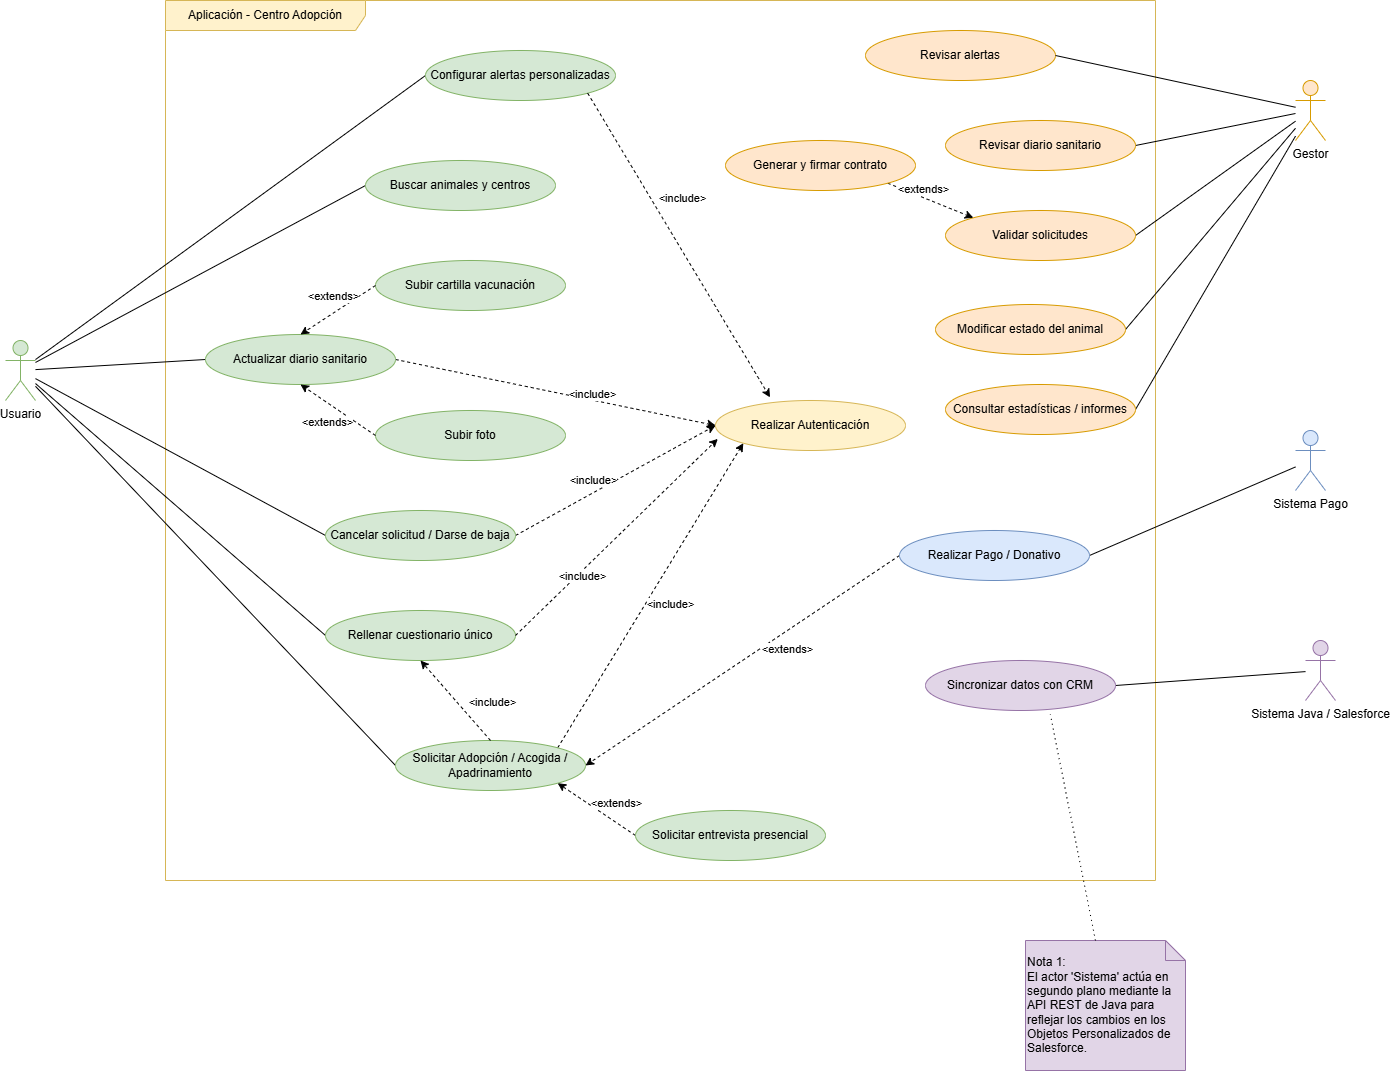

The diagram above was exported from draw.io. Its source (the exported page's mxGraphModel, read from the mxfile embedded in the PNG):
<mxGraphModel dx="3200" dy="1103" grid="1" gridSize="10" guides="1" tooltips="1" connect="1" arrows="1" fold="1" page="1" pageScale="1" pageWidth="1169" pageHeight="827" math="0" shadow="0">
  <root>
    <mxCell id="0" />
    <mxCell id="1" parent="0" />
    <mxCell id="GlURF5pZdQAfaKq-Ie4E-1" parent="1" style="shape=umlFrame;whiteSpace=wrap;html=1;pointerEvents=0;width=200;height=30;fillColor=#fff2cc;strokeColor=#d6b656;" value="Aplicación - Centro Adopción" vertex="1">
      <mxGeometry height="880" width="990" x="-150" y="30" as="geometry" />
    </mxCell>
    <mxCell id="GlURF5pZdQAfaKq-Ie4E-39" edge="1" parent="1" source="GlURF5pZdQAfaKq-Ie4E-2" style="rounded=0;orthogonalLoop=1;jettySize=auto;html=1;entryX=0;entryY=0.5;entryDx=0;entryDy=0;endArrow=none;endFill=0;" target="GlURF5pZdQAfaKq-Ie4E-7">
      <mxGeometry relative="1" as="geometry" />
    </mxCell>
    <mxCell id="GlURF5pZdQAfaKq-Ie4E-40" edge="1" parent="1" source="GlURF5pZdQAfaKq-Ie4E-2" style="rounded=0;orthogonalLoop=1;jettySize=auto;html=1;entryX=0;entryY=0.5;entryDx=0;entryDy=0;endArrow=none;endFill=0;" target="GlURF5pZdQAfaKq-Ie4E-9">
      <mxGeometry relative="1" as="geometry" />
    </mxCell>
    <mxCell id="GlURF5pZdQAfaKq-Ie4E-41" edge="1" parent="1" source="GlURF5pZdQAfaKq-Ie4E-2" style="rounded=0;orthogonalLoop=1;jettySize=auto;html=1;entryX=0;entryY=0.5;entryDx=0;entryDy=0;endArrow=none;endFill=0;" target="GlURF5pZdQAfaKq-Ie4E-10">
      <mxGeometry relative="1" as="geometry" />
    </mxCell>
    <mxCell id="GlURF5pZdQAfaKq-Ie4E-42" edge="1" parent="1" source="GlURF5pZdQAfaKq-Ie4E-2" style="rounded=0;orthogonalLoop=1;jettySize=auto;html=1;entryX=0;entryY=0.5;entryDx=0;entryDy=0;endArrow=none;endFill=0;" target="GlURF5pZdQAfaKq-Ie4E-8">
      <mxGeometry relative="1" as="geometry" />
    </mxCell>
    <mxCell id="GlURF5pZdQAfaKq-Ie4E-43" edge="1" parent="1" source="GlURF5pZdQAfaKq-Ie4E-2" style="rounded=0;orthogonalLoop=1;jettySize=auto;html=1;entryX=0;entryY=0.5;entryDx=0;entryDy=0;endArrow=none;endFill=0;" target="GlURF5pZdQAfaKq-Ie4E-11">
      <mxGeometry relative="1" as="geometry" />
    </mxCell>
    <mxCell id="GlURF5pZdQAfaKq-Ie4E-68" edge="1" parent="1" source="GlURF5pZdQAfaKq-Ie4E-2" style="rounded=0;orthogonalLoop=1;jettySize=auto;html=1;entryX=0;entryY=0.5;entryDx=0;entryDy=0;endArrow=none;endFill=0;" target="GlURF5pZdQAfaKq-Ie4E-64">
      <mxGeometry relative="1" as="geometry" />
    </mxCell>
    <mxCell id="GlURF5pZdQAfaKq-Ie4E-2" parent="1" style="shape=umlActor;verticalLabelPosition=bottom;verticalAlign=top;html=1;fillColor=#d5e8d4;strokeColor=#82b366;" value="Usuario" vertex="1">
      <mxGeometry height="60" width="30" x="-310" y="370" as="geometry" />
    </mxCell>
    <mxCell id="GlURF5pZdQAfaKq-Ie4E-35" edge="1" parent="1" source="GlURF5pZdQAfaKq-Ie4E-3" style="rounded=0;orthogonalLoop=1;jettySize=auto;html=1;entryX=1;entryY=0.5;entryDx=0;entryDy=0;endArrow=none;endFill=0;" target="GlURF5pZdQAfaKq-Ie4E-17">
      <mxGeometry relative="1" as="geometry" />
    </mxCell>
    <mxCell id="GlURF5pZdQAfaKq-Ie4E-36" edge="1" parent="1" source="GlURF5pZdQAfaKq-Ie4E-3" style="rounded=0;orthogonalLoop=1;jettySize=auto;html=1;entryX=1;entryY=0.5;entryDx=0;entryDy=0;endArrow=none;endFill=0;" target="GlURF5pZdQAfaKq-Ie4E-13">
      <mxGeometry relative="1" as="geometry" />
    </mxCell>
    <mxCell id="GlURF5pZdQAfaKq-Ie4E-37" edge="1" parent="1" source="GlURF5pZdQAfaKq-Ie4E-3" style="rounded=0;orthogonalLoop=1;jettySize=auto;html=1;entryX=1;entryY=0.5;entryDx=0;entryDy=0;endArrow=none;endFill=0;" target="GlURF5pZdQAfaKq-Ie4E-12">
      <mxGeometry relative="1" as="geometry" />
    </mxCell>
    <mxCell id="GlURF5pZdQAfaKq-Ie4E-70" edge="1" parent="1" source="GlURF5pZdQAfaKq-Ie4E-3" style="rounded=0;orthogonalLoop=1;jettySize=auto;html=1;entryX=1;entryY=0.5;entryDx=0;entryDy=0;endArrow=none;endFill=0;" target="GlURF5pZdQAfaKq-Ie4E-69">
      <mxGeometry relative="1" as="geometry" />
    </mxCell>
    <mxCell id="GlURF5pZdQAfaKq-Ie4E-3" parent="1" style="shape=umlActor;verticalLabelPosition=bottom;verticalAlign=top;html=1;fillColor=#ffe6cc;strokeColor=#d79b00;" value="Gestor" vertex="1">
      <mxGeometry height="60" width="30" x="980" y="110" as="geometry" />
    </mxCell>
    <mxCell id="GlURF5pZdQAfaKq-Ie4E-34" edge="1" parent="1" source="GlURF5pZdQAfaKq-Ie4E-6" style="rounded=0;orthogonalLoop=1;jettySize=auto;html=1;entryX=1;entryY=0.5;entryDx=0;entryDy=0;endArrow=none;endFill=0;" target="GlURF5pZdQAfaKq-Ie4E-18">
      <mxGeometry relative="1" as="geometry" />
    </mxCell>
    <mxCell id="GlURF5pZdQAfaKq-Ie4E-6" parent="1" style="shape=umlActor;verticalLabelPosition=bottom;verticalAlign=top;html=1;fillColor=#e1d5e7;strokeColor=#9673a6;" value="Sistema Java / Salesforce" vertex="1">
      <mxGeometry height="60" width="30" x="990" y="670" as="geometry" />
    </mxCell>
    <mxCell id="GlURF5pZdQAfaKq-Ie4E-51" edge="1" parent="1" source="GlURF5pZdQAfaKq-Ie4E-7" style="rounded=0;orthogonalLoop=1;jettySize=auto;html=1;exitX=1;exitY=0;exitDx=0;exitDy=0;entryX=0;entryY=1;entryDx=0;entryDy=0;dashed=1;" target="GlURF5pZdQAfaKq-Ie4E-50">
      <mxGeometry relative="1" as="geometry" />
    </mxCell>
    <mxCell id="GlURF5pZdQAfaKq-Ie4E-52" connectable="0" parent="GlURF5pZdQAfaKq-Ie4E-51" style="edgeLabel;html=1;align=center;verticalAlign=middle;resizable=0;points=[];" value="&amp;lt;include&amp;gt;" vertex="1">
      <mxGeometry relative="1" x="0.0106" y="6" as="geometry">
        <mxPoint x="24" y="13" as="offset" />
      </mxGeometry>
    </mxCell>
    <mxCell id="GlURF5pZdQAfaKq-Ie4E-7" parent="1" style="ellipse;whiteSpace=wrap;html=1;fillColor=#d5e8d4;strokeColor=#82b366;" value="Solicitar Adopción / Acogida / Apadrinamiento" vertex="1">
      <mxGeometry height="50" width="190" x="80" y="770" as="geometry" />
    </mxCell>
    <mxCell id="GlURF5pZdQAfaKq-Ie4E-8" parent="1" style="ellipse;whiteSpace=wrap;html=1;fillColor=#d5e8d4;strokeColor=#82b366;" value="Buscar animales y centros" vertex="1">
      <mxGeometry height="50" width="190" x="50" y="190" as="geometry" />
    </mxCell>
    <mxCell id="GlURF5pZdQAfaKq-Ie4E-9" parent="1" style="ellipse;whiteSpace=wrap;html=1;fillColor=#d5e8d4;strokeColor=#82b366;" value="Rellenar cuestionario único" vertex="1">
      <mxGeometry height="50" width="190" x="10" y="640" as="geometry" />
    </mxCell>
    <mxCell id="GlURF5pZdQAfaKq-Ie4E-10" parent="1" style="ellipse;whiteSpace=wrap;html=1;fillColor=#d5e8d4;strokeColor=#82b366;" value="Configurar alertas personalizadas" vertex="1">
      <mxGeometry height="50" width="190" x="110" y="80" as="geometry" />
    </mxCell>
    <mxCell id="GlURF5pZdQAfaKq-Ie4E-55" edge="1" parent="1" source="GlURF5pZdQAfaKq-Ie4E-11" style="rounded=0;orthogonalLoop=1;jettySize=auto;html=1;exitX=1;exitY=0.5;exitDx=0;exitDy=0;entryX=0;entryY=0.5;entryDx=0;entryDy=0;dashed=1;" target="GlURF5pZdQAfaKq-Ie4E-50">
      <mxGeometry relative="1" as="geometry" />
    </mxCell>
    <mxCell id="GlURF5pZdQAfaKq-Ie4E-56" connectable="0" parent="GlURF5pZdQAfaKq-Ie4E-55" style="edgeLabel;html=1;align=center;verticalAlign=middle;resizable=0;points=[];" value="&amp;lt;include&amp;gt;" vertex="1">
      <mxGeometry relative="1" x="0.216" y="6" as="geometry">
        <mxPoint as="offset" />
      </mxGeometry>
    </mxCell>
    <mxCell id="GlURF5pZdQAfaKq-Ie4E-11" parent="1" style="ellipse;whiteSpace=wrap;html=1;fillColor=#d5e8d4;strokeColor=#82b366;" value="Actualizar diario sanitario" vertex="1">
      <mxGeometry height="50" width="190" x="-110" y="364" as="geometry" />
    </mxCell>
    <mxCell id="GlURF5pZdQAfaKq-Ie4E-12" parent="1" style="ellipse;whiteSpace=wrap;html=1;fillColor=#ffe6cc;strokeColor=#d79b00;" value="Revisar diario sanitario" vertex="1">
      <mxGeometry height="50" width="190" x="630" y="150" as="geometry" />
    </mxCell>
    <mxCell id="GlURF5pZdQAfaKq-Ie4E-13" parent="1" style="ellipse;whiteSpace=wrap;html=1;fillColor=#ffe6cc;strokeColor=#d79b00;" value="Validar solicitudes" vertex="1">
      <mxGeometry height="50" width="190" x="630" y="240" as="geometry" />
    </mxCell>
    <mxCell id="GlURF5pZdQAfaKq-Ie4E-14" parent="1" style="ellipse;whiteSpace=wrap;html=1;fillColor=#ffe6cc;strokeColor=#d79b00;" value="Revisar alertas" vertex="1">
      <mxGeometry height="50" width="190" x="550" y="60" as="geometry" />
    </mxCell>
    <mxCell id="GlURF5pZdQAfaKq-Ie4E-15" edge="1" parent="1" source="GlURF5pZdQAfaKq-Ie4E-7" style="rounded=0;orthogonalLoop=1;jettySize=auto;html=1;exitX=0.5;exitY=0;exitDx=0;exitDy=0;dashed=1;entryX=0.5;entryY=1;entryDx=0;entryDy=0;" target="GlURF5pZdQAfaKq-Ie4E-9">
      <mxGeometry relative="1" as="geometry">
        <mxPoint x="190" y="110" as="targetPoint" />
      </mxGeometry>
    </mxCell>
    <mxCell id="GlURF5pZdQAfaKq-Ie4E-16" connectable="0" parent="GlURF5pZdQAfaKq-Ie4E-15" style="edgeLabel;html=1;align=center;verticalAlign=middle;resizable=0;points=[];" value="&amp;lt;include&amp;gt;" vertex="1">
      <mxGeometry relative="1" x="-0.1713" y="-2" as="geometry">
        <mxPoint x="29" y="-4" as="offset" />
      </mxGeometry>
    </mxCell>
    <mxCell id="GlURF5pZdQAfaKq-Ie4E-17" parent="1" style="ellipse;whiteSpace=wrap;html=1;fillColor=#ffe6cc;strokeColor=#d79b00;" value="Modificar estado del animal" vertex="1">
      <mxGeometry height="50" width="190" x="620" y="334" as="geometry" />
    </mxCell>
    <mxCell id="GlURF5pZdQAfaKq-Ie4E-18" parent="1" style="ellipse;whiteSpace=wrap;html=1;fillColor=#e1d5e7;strokeColor=#9673a6;" value="Sincronizar datos con CRM" vertex="1">
      <mxGeometry height="50" width="190" x="610" y="690" as="geometry" />
    </mxCell>
    <mxCell id="GlURF5pZdQAfaKq-Ie4E-21" edge="1" parent="1" source="GlURF5pZdQAfaKq-Ie4E-20" style="rounded=0;orthogonalLoop=1;jettySize=auto;html=1;exitX=0;exitY=0.5;exitDx=0;exitDy=0;entryX=1;entryY=1;entryDx=0;entryDy=0;dashed=1;" target="GlURF5pZdQAfaKq-Ie4E-7">
      <mxGeometry relative="1" as="geometry" />
    </mxCell>
    <mxCell id="GlURF5pZdQAfaKq-Ie4E-22" connectable="0" parent="GlURF5pZdQAfaKq-Ie4E-21" style="edgeLabel;html=1;align=center;verticalAlign=middle;resizable=0;points=[];" value="&amp;lt;extends&amp;gt;" vertex="1">
      <mxGeometry relative="1" x="0.1265" as="geometry">
        <mxPoint x="24" y="-3" as="offset" />
      </mxGeometry>
    </mxCell>
    <mxCell id="GlURF5pZdQAfaKq-Ie4E-20" parent="1" style="ellipse;whiteSpace=wrap;html=1;fillColor=#d5e8d4;strokeColor=#82b366;" value="Solicitar entrevista presencial" vertex="1">
      <mxGeometry height="50" width="190" x="320" y="840" as="geometry" />
    </mxCell>
    <mxCell id="GlURF5pZdQAfaKq-Ie4E-23" parent="1" style="ellipse;whiteSpace=wrap;html=1;fillColor=#d5e8d4;strokeColor=#82b366;" value="Subir foto" vertex="1">
      <mxGeometry height="50" width="190" x="60" y="440" as="geometry" />
    </mxCell>
    <mxCell id="GlURF5pZdQAfaKq-Ie4E-24" parent="1" style="ellipse;whiteSpace=wrap;html=1;fillColor=#d5e8d4;strokeColor=#82b366;" value="Subir cartilla vacunación" vertex="1">
      <mxGeometry height="50" width="190" x="60" y="290" as="geometry" />
    </mxCell>
    <mxCell id="GlURF5pZdQAfaKq-Ie4E-25" edge="1" parent="1" source="GlURF5pZdQAfaKq-Ie4E-24" style="rounded=0;orthogonalLoop=1;jettySize=auto;html=1;exitX=0;exitY=0.5;exitDx=0;exitDy=0;entryX=0.5;entryY=0;entryDx=0;entryDy=0;dashed=1;" target="GlURF5pZdQAfaKq-Ie4E-11">
      <mxGeometry relative="1" as="geometry" />
    </mxCell>
    <mxCell id="GlURF5pZdQAfaKq-Ie4E-27" connectable="0" parent="GlURF5pZdQAfaKq-Ie4E-25" style="edgeLabel;html=1;align=center;verticalAlign=middle;resizable=0;points=[];" value="&amp;lt;extends&amp;gt;" vertex="1">
      <mxGeometry relative="1" x="0.0851" y="-3" as="geometry">
        <mxPoint y="-14" as="offset" />
      </mxGeometry>
    </mxCell>
    <mxCell id="GlURF5pZdQAfaKq-Ie4E-26" edge="1" parent="1" source="GlURF5pZdQAfaKq-Ie4E-23" style="rounded=0;orthogonalLoop=1;jettySize=auto;html=1;exitX=0;exitY=0.5;exitDx=0;exitDy=0;entryX=0.5;entryY=1;entryDx=0;entryDy=0;endArrow=classic;endFill=1;dashed=1;" target="GlURF5pZdQAfaKq-Ie4E-11">
      <mxGeometry relative="1" as="geometry" />
    </mxCell>
    <mxCell id="GlURF5pZdQAfaKq-Ie4E-28" connectable="0" parent="GlURF5pZdQAfaKq-Ie4E-26" style="edgeLabel;html=1;align=center;verticalAlign=middle;resizable=0;points=[];" value="&amp;lt;extends&amp;gt;" vertex="1">
      <mxGeometry relative="1" x="0.3436" y="-5" as="geometry">
        <mxPoint x="-1" y="25" as="offset" />
      </mxGeometry>
    </mxCell>
    <mxCell id="GlURF5pZdQAfaKq-Ie4E-31" parent="1" style="shape=note;size=20;whiteSpace=wrap;html=1;align=left;fillColor=#e1d5e7;strokeColor=#9673a6;" value="Nota 1:&lt;div&gt;El actor 'Sistema' actúa en segundo plano mediante la API REST de Java para reflejar los cambios en los Objetos Personalizados de Salesforce.&lt;/div&gt;" vertex="1">
      <mxGeometry height="130" width="160" x="710" y="970" as="geometry" />
    </mxCell>
    <mxCell id="GlURF5pZdQAfaKq-Ie4E-32" edge="1" parent="1" source="GlURF5pZdQAfaKq-Ie4E-31" style="rounded=0;orthogonalLoop=1;jettySize=auto;html=1;exitX=0;exitY=0;exitDx=70;exitDy=0;exitPerimeter=0;entryX=0.657;entryY=1.078;entryDx=0;entryDy=0;entryPerimeter=0;dashed=1;dashPattern=1 4;endArrow=none;endFill=0;" target="GlURF5pZdQAfaKq-Ie4E-18">
      <mxGeometry relative="1" as="geometry" />
    </mxCell>
    <mxCell id="GlURF5pZdQAfaKq-Ie4E-38" edge="1" parent="1" source="GlURF5pZdQAfaKq-Ie4E-3" style="rounded=0;orthogonalLoop=1;jettySize=auto;html=1;endArrow=none;endFill=0;entryX=1;entryY=0.5;entryDx=0;entryDy=0;" target="GlURF5pZdQAfaKq-Ie4E-14">
      <mxGeometry relative="1" as="geometry">
        <mxPoint x="890" y="85" as="targetPoint" />
      </mxGeometry>
    </mxCell>
    <mxCell id="GlURF5pZdQAfaKq-Ie4E-46" edge="1" parent="1" source="GlURF5pZdQAfaKq-Ie4E-44" style="rounded=0;orthogonalLoop=1;jettySize=auto;html=1;entryX=1;entryY=0.5;entryDx=0;entryDy=0;endArrow=none;endFill=0;" target="GlURF5pZdQAfaKq-Ie4E-45">
      <mxGeometry relative="1" as="geometry" />
    </mxCell>
    <mxCell id="GlURF5pZdQAfaKq-Ie4E-44" parent="1" style="shape=umlActor;verticalLabelPosition=bottom;verticalAlign=top;html=1;fillColor=#dae8fc;strokeColor=#6c8ebf;" value="Sistema Pago" vertex="1">
      <mxGeometry height="60" width="30" x="980" y="460" as="geometry" />
    </mxCell>
    <mxCell id="GlURF5pZdQAfaKq-Ie4E-47" edge="1" parent="1" source="GlURF5pZdQAfaKq-Ie4E-45" style="rounded=0;orthogonalLoop=1;jettySize=auto;html=1;exitX=0;exitY=0.5;exitDx=0;exitDy=0;entryX=1;entryY=0.5;entryDx=0;entryDy=0;dashed=1;" target="GlURF5pZdQAfaKq-Ie4E-7">
      <mxGeometry relative="1" as="geometry">
        <mxPoint x="414" y="565" as="sourcePoint" />
      </mxGeometry>
    </mxCell>
    <mxCell id="GlURF5pZdQAfaKq-Ie4E-48" connectable="0" parent="GlURF5pZdQAfaKq-Ie4E-47" style="edgeLabel;html=1;align=center;verticalAlign=middle;resizable=0;points=[];" value="&amp;lt;extends&amp;gt;" vertex="1">
      <mxGeometry relative="1" x="-0.2772" y="3" as="geometry">
        <mxPoint y="15" as="offset" />
      </mxGeometry>
    </mxCell>
    <mxCell id="GlURF5pZdQAfaKq-Ie4E-45" parent="1" style="ellipse;whiteSpace=wrap;html=1;fillColor=#dae8fc;strokeColor=#6c8ebf;" value="Realizar Pago / Donativo" vertex="1">
      <mxGeometry height="50" width="190" x="584" y="560" as="geometry" />
    </mxCell>
    <mxCell id="GlURF5pZdQAfaKq-Ie4E-50" parent="1" style="ellipse;whiteSpace=wrap;html=1;fillColor=#fff2cc;strokeColor=#d6b656;" value="Realizar Autenticación" vertex="1">
      <mxGeometry height="50" width="190" x="400" y="430" as="geometry" />
    </mxCell>
    <mxCell id="GlURF5pZdQAfaKq-Ie4E-53" edge="1" parent="1" source="GlURF5pZdQAfaKq-Ie4E-9" style="rounded=0;orthogonalLoop=1;jettySize=auto;html=1;exitX=1;exitY=0.5;exitDx=0;exitDy=0;entryX=0.012;entryY=0.768;entryDx=0;entryDy=0;entryPerimeter=0;dashed=1;" target="GlURF5pZdQAfaKq-Ie4E-50">
      <mxGeometry relative="1" as="geometry" />
    </mxCell>
    <mxCell id="GlURF5pZdQAfaKq-Ie4E-54" connectable="0" parent="GlURF5pZdQAfaKq-Ie4E-53" style="edgeLabel;html=1;align=center;verticalAlign=middle;resizable=0;points=[];" value="&amp;lt;include&amp;gt;" vertex="1">
      <mxGeometry relative="1" x="-0.2785" y="-1" as="geometry">
        <mxPoint x="-7" y="11" as="offset" />
      </mxGeometry>
    </mxCell>
    <mxCell id="GlURF5pZdQAfaKq-Ie4E-59" edge="1" parent="1" source="GlURF5pZdQAfaKq-Ie4E-10" style="rounded=0;orthogonalLoop=1;jettySize=auto;html=1;exitX=1;exitY=1;exitDx=0;exitDy=0;entryX=0.287;entryY=-0.063;entryDx=0;entryDy=0;entryPerimeter=0;dashed=1;" target="GlURF5pZdQAfaKq-Ie4E-50">
      <mxGeometry relative="1" as="geometry" />
    </mxCell>
    <mxCell id="GlURF5pZdQAfaKq-Ie4E-60" connectable="0" parent="GlURF5pZdQAfaKq-Ie4E-59" style="edgeLabel;html=1;align=center;verticalAlign=middle;resizable=0;points=[];" value="&amp;lt;include&amp;gt;" vertex="1">
      <mxGeometry relative="1" x="-0.2883" y="6" as="geometry">
        <mxPoint x="24" as="offset" />
      </mxGeometry>
    </mxCell>
    <mxCell id="GlURF5pZdQAfaKq-Ie4E-62" edge="1" parent="1" source="GlURF5pZdQAfaKq-Ie4E-61" style="rounded=0;orthogonalLoop=1;jettySize=auto;html=1;exitX=1;exitY=1;exitDx=0;exitDy=0;entryX=0;entryY=0;entryDx=0;entryDy=0;dashed=1;" target="GlURF5pZdQAfaKq-Ie4E-13">
      <mxGeometry relative="1" as="geometry" />
    </mxCell>
    <mxCell id="GlURF5pZdQAfaKq-Ie4E-63" connectable="0" parent="GlURF5pZdQAfaKq-Ie4E-62" style="edgeLabel;html=1;align=center;verticalAlign=middle;resizable=0;points=[];" value="&amp;lt;extends&amp;gt;" vertex="1">
      <mxGeometry relative="1" x="-0.242" y="8" as="geometry">
        <mxPoint as="offset" />
      </mxGeometry>
    </mxCell>
    <mxCell id="GlURF5pZdQAfaKq-Ie4E-61" parent="1" style="ellipse;whiteSpace=wrap;html=1;fillColor=#ffe6cc;strokeColor=#d79b00;" value="Generar y firmar contrato" vertex="1">
      <mxGeometry height="50" width="190" x="410" y="170" as="geometry" />
    </mxCell>
    <mxCell id="GlURF5pZdQAfaKq-Ie4E-65" edge="1" parent="1" source="GlURF5pZdQAfaKq-Ie4E-64" style="rounded=0;orthogonalLoop=1;jettySize=auto;html=1;exitX=1;exitY=0.5;exitDx=0;exitDy=0;entryX=0;entryY=0.5;entryDx=0;entryDy=0;dashed=1;" target="GlURF5pZdQAfaKq-Ie4E-50">
      <mxGeometry relative="1" as="geometry" />
    </mxCell>
    <mxCell id="GlURF5pZdQAfaKq-Ie4E-66" connectable="0" parent="GlURF5pZdQAfaKq-Ie4E-65" style="edgeLabel;html=1;align=center;verticalAlign=middle;resizable=0;points=[];" value="&lt;span style=&quot;color: rgba(0, 0, 0, 0); font-family: monospace; font-size: 0px; text-align: start; background-color: rgb(236, 236, 236);&quot;&gt;%3CmxGraphModel%3E%3Croot%3E%3CmxCell%20id%3D%220%22%2F%3E%3CmxCell%20id%3D%221%22%20parent%3D%220%22%2F%3E%3CmxCell%20id%3D%222%22%20parent%3D%221%22%20style%3D%22ellipse%3BwhiteSpace%3Dwrap%3Bhtml%3D1%3BfillColor%3D%23d5e8d4%3BstrokeColor%3D%2382b366%3B%22%20value%3D%22Configurar%20alertas%20personalizadas%22%20vertex%3D%221%22%3E%3CmxGeometry%20height%3D%2250%22%20width%3D%22190%22%20x%3D%22110%22%20y%3D%2280%22%20as%3D%22geometry%22%2F%3E%3C%2FmxCell%3E%3C%2Froot%3E%3C%2FmxGraphModel%3E&lt;/span&gt;" vertex="1">
      <mxGeometry relative="1" x="-0.1087" y="6" as="geometry">
        <mxPoint as="offset" />
      </mxGeometry>
    </mxCell>
    <mxCell id="GlURF5pZdQAfaKq-Ie4E-67" connectable="0" parent="GlURF5pZdQAfaKq-Ie4E-65" style="edgeLabel;html=1;align=center;verticalAlign=middle;resizable=0;points=[];" value="&amp;lt;include&amp;gt;" vertex="1">
      <mxGeometry relative="1" x="-0.2514" y="-4" as="geometry">
        <mxPoint x="1" y="-18" as="offset" />
      </mxGeometry>
    </mxCell>
    <mxCell id="GlURF5pZdQAfaKq-Ie4E-64" parent="1" style="ellipse;whiteSpace=wrap;html=1;fillColor=#d5e8d4;strokeColor=#82b366;" value="Cancelar solicitud / Darse de baja" vertex="1">
      <mxGeometry height="50" width="190" x="10" y="540" as="geometry" />
    </mxCell>
    <mxCell id="GlURF5pZdQAfaKq-Ie4E-69" parent="1" style="ellipse;whiteSpace=wrap;html=1;fillColor=#ffe6cc;strokeColor=#d79b00;" value="Consultar estadísticas / informes" vertex="1">
      <mxGeometry height="50" width="190" x="630" y="414" as="geometry" />
    </mxCell>
  </root>
</mxGraphModel>